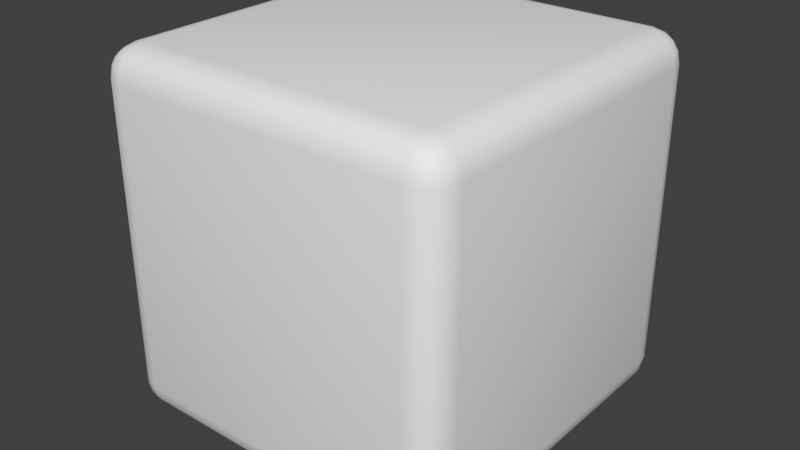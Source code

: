 # Source: Player.blend  (saved by Blender 2.79.0; exported with 4.5.12 LTS)
import bpy
from mathutils import Matrix  # noqa: F401  (used for matrix-valued properties, if any)

bpy.ops.wm.read_factory_settings(use_empty=True)
scene = bpy.context.scene
scene.name = 'Scene'

# ---- collections
col_collection_1 = bpy.data.collections.new('Collection 1'); scene.collection.children.link(col_collection_1)

# ---- world
world_world = bpy.data.worlds.new('World'); scene.world = world_world
world_world.color = (0.05088, 0.05088, 0.05088)
world_world.use_sun_shadow = False
world_world.sun_shadow_jitter_overblur = 0.0
world_world.cycles.sampling_method = 'MANUAL'

# ---- meshes
me_cube_002 = bpy.data.meshes.new('Cube.002')
me_cube_002.from_pydata([(-0.4151, -0.5, 0.4151), (-0.4151, -0.4151, 0.5), (-0.5, -0.4151, 0.4151), (-0.4151, -0.4935, 0.4476), (-0.4151, -0.4751, 0.4751), (-0.4476, -0.4935, 0.4151), (-0.4484, -0.4857, 0.4484), (-0.4467, -0.4708, 0.4708), (-0.4641, -0.4641, 0.4641), (-0.4476, -0.4151, 0.4935), (-0.4751, -0.4151, 0.4751), (-0.4151, -0.4476, 0.4935), (-0.4484, -0.4484, 0.4857), (-0.4708, -0.4467, 0.4708), (-0.4935, -0.4476, 0.4151), (-0.4751, -0.4751, 0.4151), (-0.4935, -0.4151, 0.4476), (-0.4857, -0.4484, 0.4484), (-0.4708, -0.4708, 0.4467), (-0.4151, 0.4151, 0.5), (-0.4151, 0.5, 0.4151), (-0.5, 0.4151, 0.4151), (-0.4151, 0.4476, 0.4935), (-0.4151, 0.4751, 0.4751), (-0.4476, 0.4151, 0.4935), (-0.4484, 0.4484, 0.4857), (-0.4467, 0.4708, 0.4708), (-0.4641, 0.4641, 0.4641), (-0.4476, 0.4935, 0.4151), (-0.4751, 0.4751, 0.4151), (-0.4151, 0.4935, 0.4476), (-0.4484, 0.4857, 0.4484), (-0.4708, 0.4708, 0.4467), (-0.4935, 0.4151, 0.4476), (-0.4751, 0.4151, 0.4751), (-0.4935, 0.4476, 0.4151), (-0.4857, 0.4484, 0.4484), (-0.4708, 0.4467, 0.4708), (-0.4151, -0.5, -0.4151), (-0.5, -0.4151, -0.4151), (-0.4151, -0.4151, -0.5), (-0.4476, -0.4935, -0.4151), (-0.4751, -0.4751, -0.4151), (-0.4151, -0.4935, -0.4476), (-0.4484, -0.4857, -0.4484), (-0.4708, -0.4708, -0.4467), (-0.4641, -0.4641, -0.4641), (-0.4935, -0.4151, -0.4476), (-0.4751, -0.4151, -0.4751), (-0.4935, -0.4476, -0.4151), (-0.4857, -0.4484, -0.4484), (-0.4708, -0.4467, -0.4708), (-0.4151, -0.4476, -0.4935), (-0.4151, -0.4751, -0.4751), (-0.4476, -0.4151, -0.4935), (-0.4484, -0.4484, -0.4857), (-0.4467, -0.4708, -0.4708), (-0.4151, 0.5, -0.4151), (-0.4151, 0.4151, -0.5), (-0.5, 0.4151, -0.4151), (-0.4151, 0.4935, -0.4476), (-0.4151, 0.4751, -0.4751), (-0.4476, 0.4935, -0.4151), (-0.4484, 0.4857, -0.4484), (-0.4467, 0.4708, -0.4708), (-0.4641, 0.4641, -0.4641), (-0.4476, 0.4151, -0.4935), (-0.4751, 0.4151, -0.4751), (-0.4151, 0.4476, -0.4935), (-0.4484, 0.4484, -0.4857), (-0.4708, 0.4467, -0.4708), (-0.4935, 0.4476, -0.4151), (-0.4751, 0.4751, -0.4151), (-0.4935, 0.4151, -0.4476), (-0.4857, 0.4484, -0.4484), (-0.4708, 0.4708, -0.4467), (0.4151, -0.5, 0.4151), (0.5, -0.4151, 0.4151), (0.4151, -0.4151, 0.5), (0.4476, -0.4935, 0.4151), (0.4751, -0.4751, 0.4151), (0.4151, -0.4935, 0.4476), (0.4484, -0.4857, 0.4484), (0.4708, -0.4708, 0.4467), (0.4641, -0.4641, 0.4641), (0.4935, -0.4151, 0.4476), (0.4751, -0.4151, 0.4751), (0.4935, -0.4476, 0.4151), (0.4857, -0.4484, 0.4484), (0.4708, -0.4467, 0.4708), (0.4151, -0.4476, 0.4935), (0.4151, -0.4751, 0.4751), (0.4476, -0.4151, 0.4935), (0.4484, -0.4484, 0.4857), (0.4467, -0.4708, 0.4708), (0.4151, 0.5, 0.4151), (0.4151, 0.4151, 0.5), (0.5, 0.4151, 0.4151), (0.4151, 0.4935, 0.4476), (0.4151, 0.4751, 0.4751), (0.4476, 0.4935, 0.4151), (0.4484, 0.4857, 0.4484), (0.4467, 0.4708, 0.4708), (0.4641, 0.4641, 0.4641), (0.4476, 0.4151, 0.4935), (0.4751, 0.4151, 0.4751), (0.4151, 0.4476, 0.4935), (0.4484, 0.4484, 0.4857), (0.4708, 0.4467, 0.4708), (0.4935, 0.4476, 0.4151), (0.4751, 0.4751, 0.4151), (0.4935, 0.4151, 0.4476), (0.4857, 0.4484, 0.4484), (0.4708, 0.4708, 0.4467), (0.4151, -0.5, -0.4151), (0.4151, -0.4151, -0.5), (0.5, -0.4151, -0.4151), (0.4151, -0.4935, -0.4476), (0.4151, -0.4751, -0.4751), (0.4476, -0.4935, -0.4151), (0.4484, -0.4857, -0.4484), (0.4467, -0.4708, -0.4708), (0.4641, -0.4641, -0.4641), (0.4476, -0.4151, -0.4935), (0.4751, -0.4151, -0.4751), (0.4151, -0.4476, -0.4935), (0.4484, -0.4484, -0.4857), (0.4708, -0.4467, -0.4708), (0.4935, -0.4476, -0.4151), (0.4751, -0.4751, -0.4151), (0.4935, -0.4151, -0.4476), (0.4857, -0.4484, -0.4484), (0.4708, -0.4708, -0.4467), (0.4151, 0.5, -0.4151), (0.5, 0.4151, -0.4151), (0.4151, 0.4151, -0.5), (0.4476, 0.4935, -0.4151), (0.4751, 0.4751, -0.4151), (0.4151, 0.4935, -0.4476), (0.4484, 0.4857, -0.4484), (0.4708, 0.4708, -0.4467), (0.4641, 0.4641, -0.4641), (0.4935, 0.4151, -0.4476), (0.4751, 0.4151, -0.4751), (0.4935, 0.4476, -0.4151), (0.4857, 0.4484, -0.4484), (0.4708, 0.4467, -0.4708), (0.4151, 0.4476, -0.4935), (0.4151, 0.4751, -0.4751), (0.4476, 0.4151, -0.4935), (0.4484, 0.4484, -0.4857), (0.4467, 0.4708, -0.4708)], [], [(78, 96, 19, 1), (116, 134, 97, 77), (133, 57, 20, 95), (2, 21, 59, 39), (40, 58, 135, 115), (0, 3, 6, 5), (3, 4, 7, 6), (5, 6, 18, 15), (6, 7, 8, 18), (1, 9, 12, 11), (9, 10, 13, 12), (11, 12, 7, 4), (12, 13, 8, 7), (2, 14, 17, 16), (14, 15, 18, 17), (16, 17, 13, 10), (17, 18, 8, 13), (19, 22, 25, 24), (22, 23, 26, 25), (24, 25, 37, 34), (25, 26, 27, 37), (20, 28, 31, 30), (28, 29, 32, 31), (30, 31, 26, 23), (31, 32, 27, 26), (21, 33, 36, 35), (33, 34, 37, 36), (35, 36, 32, 29), (36, 37, 27, 32), (38, 41, 44, 43), (41, 42, 45, 44), (43, 44, 56, 53), (44, 45, 46, 56), (39, 47, 50, 49), (47, 48, 51, 50), (49, 50, 45, 42), (50, 51, 46, 45), (40, 52, 55, 54), (52, 53, 56, 55), (54, 55, 51, 48), (55, 56, 46, 51), (57, 60, 63, 62), (60, 61, 64, 63), (62, 63, 75, 72), (63, 64, 65, 75), (58, 66, 69, 68), (66, 67, 70, 69), (68, 69, 64, 61), (69, 70, 65, 64), (59, 71, 74, 73), (71, 72, 75, 74), (73, 74, 70, 67), (74, 75, 65, 70), (76, 79, 82, 81), (79, 80, 83, 82), (81, 82, 94, 91), (82, 83, 84, 94), (77, 85, 88, 87), (85, 86, 89, 88), (87, 88, 83, 80), (88, 89, 84, 83), (78, 90, 93, 92), (90, 91, 94, 93), (92, 93, 89, 86), (93, 94, 84, 89), (95, 98, 101, 100), (98, 99, 102, 101), (100, 101, 113, 110), (101, 102, 103, 113), (96, 104, 107, 106), (104, 105, 108, 107), (106, 107, 102, 99), (107, 108, 103, 102), (97, 109, 112, 111), (109, 110, 113, 112), (111, 112, 108, 105), (112, 113, 103, 108), (114, 117, 120, 119), (117, 118, 121, 120), (119, 120, 132, 129), (120, 121, 122, 132), (115, 123, 126, 125), (123, 124, 127, 126), (125, 126, 121, 118), (126, 127, 122, 121), (116, 128, 131, 130), (128, 129, 132, 131), (130, 131, 127, 124), (131, 132, 122, 127), (133, 136, 139, 138), (136, 137, 140, 139), (138, 139, 151, 148), (139, 140, 141, 151), (134, 142, 145, 144), (142, 143, 146, 145), (144, 145, 140, 137), (145, 146, 141, 140), (135, 147, 150, 149), (147, 148, 151, 150), (149, 150, 146, 143), (150, 151, 141, 146), (38, 0, 5, 41), (41, 5, 15, 42), (42, 15, 14, 49), (49, 14, 2, 39), (1, 19, 24, 9), (9, 24, 34, 10), (10, 34, 33, 16), (16, 33, 21, 2), (20, 57, 62, 28), (28, 62, 72, 29), (29, 72, 71, 35), (35, 71, 59, 21), (58, 40, 54, 66), (66, 54, 48, 67), (67, 48, 47, 73), (73, 47, 39, 59), (114, 38, 43, 117), (117, 43, 53, 118), (118, 53, 52, 125), (125, 52, 40, 115), (57, 133, 138, 60), (60, 138, 148, 61), (61, 148, 147, 68), (68, 147, 135, 58), (134, 116, 130, 142), (142, 130, 124, 143), (143, 124, 123, 149), (149, 123, 115, 135), (76, 114, 119, 79), (79, 119, 129, 80), (80, 129, 128, 87), (87, 128, 116, 77), (133, 95, 100, 136), (136, 100, 110, 137), (137, 110, 109, 144), (144, 109, 97, 134), (96, 78, 92, 104), (104, 92, 86, 105), (105, 86, 85, 111), (111, 85, 77, 97), (0, 76, 81, 3), (3, 81, 91, 4), (4, 91, 90, 11), (11, 90, 78, 1), (95, 20, 30, 98), (98, 30, 23, 99), (99, 23, 22, 106), (106, 22, 19, 96), (38, 114, 76, 0)])
me_cube_002.polygons.foreach_set('use_smooth', [True] * 150)
_uv = me_cube_002.uv_layers.new(name='UVMap')
_uv.uv.foreach_set('vector', [0.4078, 0.3097, 0.5938, 0.3085, 0.5916, 0.5056, 0.4125, 0.5061, 0.3985, 0.0818, 0.5982, 0.07922, 0.5939, 0.2787, 0.4073, 0.28, 0.8184, 0.7221, 0.6199, 0.7125, 0.6189, 0.5324, 0.8188, 0.5226, 0.4139, 0.5345, 0.5903, 0.5341, 0.5913, 0.7111, 0.4143, 0.7116, 0.4129, 0.7402, 0.593, 0.7396, 0.6046, 0.9378, 0.405, 0.9404, 0.3853, 0.533, 0.3862, 0.5251, 0.3943, 0.5258, 0.3927, 0.5335, 0.3862, 0.5251, 0.3878, 0.5167, 0.3961, 0.5192, 0.3943, 0.5258, 0.3927, 0.5335, 0.3943, 0.5258, 0.4005, 0.5268, 0.3999, 0.5339, 0.3943, 0.5258, 0.3961, 0.5192, 0.4011, 0.5216, 0.4005, 0.5268, 0.4125, 0.5061, 0.4129, 0.5134, 0.4053, 0.5149, 0.4046, 0.5069, 0.4129, 0.5134, 0.4133, 0.5205, 0.4062, 0.5211, 0.4053, 0.5149, 0.4046, 0.5069, 0.4053, 0.5149, 0.3987, 0.5167, 0.3964, 0.5083, 0.4053, 0.5149, 0.4062, 0.5211, 0.4011, 0.5216, 0.3987, 0.5167, 0.4139, 0.5345, 0.4069, 0.5343, 0.4065, 0.5271, 0.4137, 0.5275, 0.4069, 0.5343, 0.3999, 0.5339, 0.4005, 0.5268, 0.4065, 0.5271, 0.4137, 0.5275, 0.4065, 0.5271, 0.4062, 0.5211, 0.4133, 0.5205, 0.4065, 0.5271, 0.4005, 0.5268, 0.4011, 0.5216, 0.4062, 0.5211, 0.5916, 0.5056, 0.5994, 0.5063, 0.5989, 0.5144, 0.5912, 0.513, 0.5994, 0.5063, 0.6078, 0.5077, 0.6055, 0.5161, 0.5989, 0.5144, 0.5912, 0.513, 0.5989, 0.5144, 0.598, 0.5206, 0.5909, 0.5201, 0.5989, 0.5144, 0.6055, 0.5161, 0.6031, 0.5211, 0.598, 0.5206, 0.6189, 0.5324, 0.6115, 0.5329, 0.6099, 0.5252, 0.618, 0.5245, 0.6115, 0.5329, 0.6044, 0.5334, 0.6037, 0.5263, 0.6099, 0.5252, 0.618, 0.5245, 0.6099, 0.5252, 0.6081, 0.5187, 0.6164, 0.5162, 0.6099, 0.5252, 0.6037, 0.5263, 0.6031, 0.5211, 0.6081, 0.5187, 0.5903, 0.5341, 0.5905, 0.5271, 0.5977, 0.5266, 0.5973, 0.5339, 0.5905, 0.5271, 0.5909, 0.5201, 0.598, 0.5206, 0.5977, 0.5266, 0.5973, 0.5339, 0.5977, 0.5266, 0.6037, 0.5263, 0.6044, 0.5334, 0.5977, 0.5266, 0.598, 0.5206, 0.6031, 0.5211, 0.6037, 0.5263, 0.3857, 0.7131, 0.3931, 0.7127, 0.3947, 0.7204, 0.3866, 0.721, 0.3931, 0.7127, 0.4002, 0.7122, 0.4009, 0.7193, 0.3947, 0.7204, 0.3866, 0.721, 0.3947, 0.7204, 0.3965, 0.7269, 0.3881, 0.7294, 0.3947, 0.7204, 0.4009, 0.7193, 0.4014, 0.7245, 0.3965, 0.7269, 0.4143, 0.7116, 0.4141, 0.7186, 0.4068, 0.7191, 0.4073, 0.7118, 0.4141, 0.7186, 0.4137, 0.7256, 0.4066, 0.7251, 0.4068, 0.7191, 0.4073, 0.7118, 0.4068, 0.7191, 0.4009, 0.7193, 0.4002, 0.7122, 0.4068, 0.7191, 0.4066, 0.7251, 0.4014, 0.7245, 0.4009, 0.7193, 0.4129, 0.7402, 0.405, 0.7394, 0.4056, 0.7313, 0.4133, 0.7328, 0.405, 0.7394, 0.3966, 0.7379, 0.399, 0.7295, 0.4056, 0.7313, 0.4133, 0.7328, 0.4056, 0.7313, 0.4066, 0.7251, 0.4137, 0.7256, 0.4056, 0.7313, 0.399, 0.7295, 0.4014, 0.7245, 0.4066, 0.7251, 0.6199, 0.7125, 0.6191, 0.7204, 0.6109, 0.7197, 0.6125, 0.712, 0.6191, 0.7204, 0.6175, 0.7287, 0.6091, 0.7262, 0.6109, 0.7197, 0.6125, 0.712, 0.6109, 0.7197, 0.6048, 0.7187, 0.6053, 0.7116, 0.6109, 0.7197, 0.6091, 0.7262, 0.6042, 0.7239, 0.6048, 0.7187, 0.593, 0.7396, 0.5925, 0.7322, 0.6001, 0.7306, 0.6008, 0.7387, 0.5925, 0.7322, 0.592, 0.7251, 0.5991, 0.7245, 0.6001, 0.7306, 0.6008, 0.7387, 0.6001, 0.7306, 0.6066, 0.7288, 0.6091, 0.7371, 0.6001, 0.7306, 0.5991, 0.7245, 0.6042, 0.7239, 0.6066, 0.7288, 0.5913, 0.7111, 0.5983, 0.7112, 0.5988, 0.7185, 0.5915, 0.718, 0.5983, 0.7112, 0.6053, 0.7116, 0.6048, 0.7187, 0.5988, 0.7185, 0.5915, 0.718, 0.5988, 0.7185, 0.5991, 0.7245, 0.592, 0.7251, 0.5988, 0.7185, 0.6048, 0.7187, 0.6042, 0.7239, 0.5991, 0.7245, 0.1867, 0.5227, 0.1787, 0.5223, 0.1785, 0.5141, 0.1868, 0.5147, 0.1787, 0.5223, 0.1705, 0.5216, 0.1719, 0.5134, 0.1785, 0.5141, 0.1868, 0.5147, 0.1785, 0.5141, 0.1783, 0.5074, 0.1865, 0.5066, 0.1785, 0.5141, 0.1719, 0.5134, 0.1733, 0.5085, 0.1783, 0.5074, 0.4073, 0.28, 0.4076, 0.2874, 0.3999, 0.2887, 0.3994, 0.2807, 0.4076, 0.2874, 0.4078, 0.2949, 0.4005, 0.295, 0.3999, 0.2887, 0.3994, 0.2807, 0.3999, 0.2887, 0.3934, 0.2902, 0.3912, 0.282, 0.3999, 0.2887, 0.4005, 0.295, 0.3954, 0.2951, 0.3934, 0.2902, 0.4078, 0.3097, 0.4, 0.3093, 0.4001, 0.3012, 0.4079, 0.3022, 0.4, 0.3093, 0.3917, 0.3084, 0.3935, 0.3, 0.4001, 0.3012, 0.4079, 0.3022, 0.4001, 0.3012, 0.4005, 0.295, 0.4078, 0.2949, 0.4001, 0.3012, 0.3935, 0.3, 0.3954, 0.2951, 0.4005, 0.295, 0.8188, 0.5226, 0.8187, 0.5146, 0.827, 0.514, 0.8267, 0.5223, 0.8187, 0.5146, 0.819, 0.5064, 0.8273, 0.5073, 0.827, 0.514, 0.8267, 0.5223, 0.827, 0.514, 0.8336, 0.5134, 0.8349, 0.5216, 0.827, 0.514, 0.8273, 0.5073, 0.8323, 0.5085, 0.8336, 0.5134, 0.5938, 0.3085, 0.5937, 0.301, 0.6014, 0.2999, 0.6016, 0.308, 0.5937, 0.301, 0.5936, 0.2936, 0.601, 0.2937, 0.6014, 0.2999, 0.6016, 0.308, 0.6014, 0.2999, 0.608, 0.2986, 0.6099, 0.307, 0.6014, 0.2999, 0.601, 0.2937, 0.606, 0.2937, 0.608, 0.2986, 0.5939, 0.2787, 0.6018, 0.2793, 0.6015, 0.2874, 0.5937, 0.2862, 0.6018, 0.2793, 0.6101, 0.2805, 0.608, 0.2888, 0.6015, 0.2874, 0.5937, 0.2862, 0.6015, 0.2874, 0.601, 0.2937, 0.5936, 0.2936, 0.6015, 0.2874, 0.608, 0.2888, 0.606, 0.2937, 0.601, 0.2937, 0.1857, 0.7223, 0.1857, 0.7303, 0.1775, 0.7309, 0.1777, 0.7226, 0.1857, 0.7303, 0.1854, 0.7386, 0.1771, 0.7376, 0.1775, 0.7309, 0.1777, 0.7226, 0.1775, 0.7309, 0.1708, 0.7315, 0.1695, 0.7233, 0.1775, 0.7309, 0.1771, 0.7376, 0.1721, 0.7364, 0.1708, 0.7315, 0.405, 0.9404, 0.4048, 0.9483, 0.3965, 0.9486, 0.3971, 0.9404, 0.4048, 0.9483, 0.4042, 0.9565, 0.396, 0.9553, 0.3965, 0.9486, 0.3971, 0.9404, 0.3965, 0.9486, 0.3899, 0.949, 0.3888, 0.9408, 0.3965, 0.9486, 0.396, 0.9553, 0.391, 0.954, 0.3899, 0.949, 0.3985, 0.0818, 0.3906, 0.0819, 0.3899, 0.0737, 0.3981, 0.07388, 0.3906, 0.0819, 0.3824, 0.0816, 0.3833, 0.07341, 0.3899, 0.0737, 0.3981, 0.07388, 0.3899, 0.0737, 0.3893, 0.06712, 0.3974, 0.06575, 0.3899, 0.0737, 0.3833, 0.07341, 0.3844, 0.06846, 0.3893, 0.06712, 0.8184, 0.7221, 0.8263, 0.7224, 0.8265, 0.7307, 0.8183, 0.73, 0.8263, 0.7224, 0.8345, 0.7232, 0.8332, 0.7313, 0.8265, 0.7307, 0.8183, 0.73, 0.8265, 0.7307, 0.8268, 0.7373, 0.8186, 0.7382, 0.8265, 0.7307, 0.8332, 0.7313, 0.8318, 0.7362, 0.8268, 0.7373, 0.5982, 0.07922, 0.5984, 0.07129, 0.6066, 0.0709, 0.6062, 0.07912, 0.5984, 0.07129, 0.5989, 0.06307, 0.6071, 0.06427, 0.6066, 0.0709, 0.6062, 0.07912, 0.6066, 0.0709, 0.6132, 0.07046, 0.6143, 0.07862, 0.6066, 0.0709, 0.6071, 0.06427, 0.6121, 0.06551, 0.6132, 0.07046, 0.6046, 0.9378, 0.6125, 0.9377, 0.6132, 0.9459, 0.605, 0.9457, 0.6125, 0.9377, 0.6207, 0.9379, 0.6198, 0.9461, 0.6132, 0.9459, 0.605, 0.9457, 0.6132, 0.9459, 0.6139, 0.9525, 0.6058, 0.9539, 0.6132, 0.9459, 0.6198, 0.9461, 0.6188, 0.9511, 0.6139, 0.9525, 0.3857, 0.7131, 0.3853, 0.533, 0.3927, 0.5335, 0.3931, 0.7127, 0.3931, 0.7127, 0.3927, 0.5335, 0.3999, 0.5339, 0.4002, 0.7122, 0.4002, 0.7122, 0.3999, 0.5339, 0.4069, 0.5343, 0.4073, 0.7118, 0.4073, 0.7118, 0.4069, 0.5343, 0.4139, 0.5345, 0.4143, 0.7116, 0.4125, 0.5061, 0.5916, 0.5056, 0.5912, 0.513, 0.4129, 0.5134, 0.4129, 0.5134, 0.5912, 0.513, 0.5909, 0.5201, 0.4133, 0.5205, 0.4133, 0.5205, 0.5909, 0.5201, 0.5905, 0.5271, 0.4137, 0.5275, 0.4137, 0.5275, 0.5905, 0.5271, 0.5903, 0.5341, 0.4139, 0.5345, 0.6189, 0.5324, 0.6199, 0.7125, 0.6125, 0.712, 0.6115, 0.5329, 0.6115, 0.5329, 0.6125, 0.712, 0.6053, 0.7116, 0.6044, 0.5334, 0.6044, 0.5334, 0.6053, 0.7116, 0.5983, 0.7112, 0.5973, 0.5339, 0.5973, 0.5339, 0.5983, 0.7112, 0.5913, 0.7111, 0.5903, 0.5341, 0.593, 0.7396, 0.4129, 0.7402, 0.4133, 0.7328, 0.5925, 0.7322, 0.5925, 0.7322, 0.4133, 0.7328, 0.4137, 0.7256, 0.592, 0.7251, 0.592, 0.7251, 0.4137, 0.7256, 0.4141, 0.7186, 0.5915, 0.718, 0.5915, 0.718, 0.4141, 0.7186, 0.4143, 0.7116, 0.5913, 0.7111, 0.1857, 0.7223, 0.3857, 0.7131, 0.3866, 0.721, 0.1857, 0.7303, 0.1857, 0.7303, 0.3866, 0.721, 0.3881, 0.7294, 0.1854, 0.7386, 0.3888, 0.9408, 0.3966, 0.7379, 0.405, 0.7394, 0.3971, 0.9404, 0.3971, 0.9404, 0.405, 0.7394, 0.4129, 0.7402, 0.405, 0.9404, 0.6199, 0.7125, 0.8184, 0.7221, 0.8183, 0.73, 0.6191, 0.7204, 0.6191, 0.7204, 0.8183, 0.73, 0.8186, 0.7382, 0.6175, 0.7287, 0.6091, 0.7371, 0.6207, 0.9379, 0.6125, 0.9377, 0.6008, 0.7387, 0.6008, 0.7387, 0.6125, 0.9377, 0.6046, 0.9378, 0.593, 0.7396, 0.5982, 0.07922, 0.3985, 0.0818, 0.3981, 0.07388, 0.5984, 0.07129, 0.5984, 0.07129, 0.3981, 0.07388, 0.3974, 0.06575, 0.5989, 0.06307, 0.6058, 0.9539, 0.4042, 0.9565, 0.4048, 0.9483, 0.605, 0.9457, 0.605, 0.9457, 0.4048, 0.9483, 0.405, 0.9404, 0.6046, 0.9378, 0.1867, 0.5227, 0.1857, 0.7223, 0.1777, 0.7226, 0.1787, 0.5223, 0.1787, 0.5223, 0.1777, 0.7226, 0.1695, 0.7233, 0.1705, 0.5216, 0.3912, 0.282, 0.3824, 0.0816, 0.3906, 0.0819, 0.3994, 0.2807, 0.3994, 0.2807, 0.3906, 0.0819, 0.3985, 0.0818, 0.4073, 0.28, 0.8184, 0.7221, 0.8188, 0.5226, 0.8267, 0.5223, 0.8263, 0.7224, 0.8263, 0.7224, 0.8267, 0.5223, 0.8349, 0.5216, 0.8345, 0.7232, 0.6143, 0.07862, 0.6101, 0.2805, 0.6018, 0.2793, 0.6062, 0.07912, 0.6062, 0.07912, 0.6018, 0.2793, 0.5939, 0.2787, 0.5982, 0.07922, 0.5938, 0.3085, 0.4078, 0.3097, 0.4079, 0.3022, 0.5937, 0.301, 0.5937, 0.301, 0.4079, 0.3022, 0.4078, 0.2949, 0.5936, 0.2936, 0.5936, 0.2936, 0.4078, 0.2949, 0.4076, 0.2874, 0.5937, 0.2862, 0.5937, 0.2862, 0.4076, 0.2874, 0.4073, 0.28, 0.5939, 0.2787, 0.3853, 0.533, 0.1867, 0.5227, 0.1868, 0.5147, 0.3862, 0.5251, 0.3862, 0.5251, 0.1868, 0.5147, 0.1865, 0.5066, 0.3878, 0.5167, 0.3964, 0.5083, 0.3917, 0.3084, 0.4, 0.3093, 0.4046, 0.5069, 0.4046, 0.5069, 0.4, 0.3093, 0.4078, 0.3097, 0.4125, 0.5061, 0.8188, 0.5226, 0.6189, 0.5324, 0.618, 0.5245, 0.8187, 0.5146, 0.8187, 0.5146, 0.618, 0.5245, 0.6164, 0.5162, 0.819, 0.5064, 0.6099, 0.307, 0.6078, 0.5077, 0.5994, 0.5063, 0.6016, 0.308, 0.6016, 0.308, 0.5994, 0.5063, 0.5916, 0.5056, 0.5938, 0.3085, 0.3857, 0.7131, 0.1857, 0.7223, 0.1867, 0.5227, 0.3853, 0.533])
me_cube_002.use_remesh_preserve_volume = False
me_cube_002.use_remesh_preserve_attributes = False
me_cube_002.use_mirror_vertex_groups = False
me_cube_002.update()

# ---- objects
ob_cube = bpy.data.objects.new('Cube', me_cube_002)

# ---- transforms, parenting, visibility, modifiers, constraints
ob_cube.location = (0.0, 0.0, 0.0)
ob_cube.rotation_euler = (1.571, 0.0, 0.0)
ob_cube.lineart.crease_threshold = 0.0

# ---- collection membership
col_collection_1.objects.link(ob_cube)

# ---- scene / render settings (as saved in the file)
scene.frame_start = 1; scene.frame_end = 250; scene.frame_set(0)
scene.render.engine = 'BLENDER_EEVEE_NEXT'
scene.render.resolution_percentage = 50
scene.render.dither_intensity = 0.0
scene.cycles.use_denoising = False
scene.cycles.samples = 128
scene.cycles.sampling_pattern = 'TABULATED_SOBOL'
scene.cycles.light_sampling_threshold = 0.0
scene.cycles.use_adaptive_sampling = False
scene.cycles.use_light_tree = False
scene.cycles.blur_glossy = 0.0
scene.cycles.sample_clamp_indirect = 0.0
scene.view_settings.view_transform = 'Standard'
bpy.context.view_layer.update()

# ---- added for rendering (the .blend has no active camera and no usable light): camera, sun
cam_auto = bpy.data.cameras.new('AutoCamera')
cam_auto.lens = 50.0
cam_auto.sensor_width = 36.0
cam_auto.clip_end = 1000.0
ob_auto_camera = bpy.data.objects.new('AutoCamera', cam_auto)
scene.collection.objects.link(ob_auto_camera)
ob_auto_camera.location = (1.60254, -1.92304, 1.28203)
ob_auto_camera.rotation_euler = (1.09748, -7.21219e-08, 0.694738)
scene.camera = ob_auto_camera
light_auto_sun = bpy.data.lights.new('AutoSun', 'SUN')
light_auto_sun.energy = 3.0
light_auto_sun.angle = 0.0523599
ob_auto_sun = bpy.data.objects.new('AutoSun', light_auto_sun)
scene.collection.objects.link(ob_auto_sun)
ob_auto_sun.rotation_euler = (0.872665, 0.174533, 0.523599)
bpy.context.view_layer.update()
